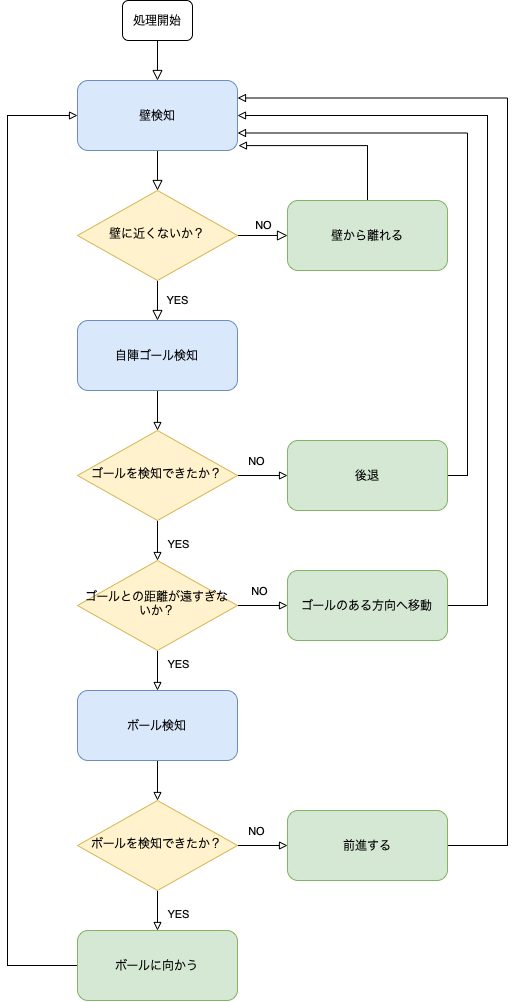

The diagram above was exported from draw.io. Its source (the exported page's mxGraphModel, read from the mxfile embedded in the PNG):
<mxGraphModel dx="1056" dy="1091" grid="1" gridSize="10" guides="1" tooltips="1" connect="1" arrows="1" fold="1" page="1" pageScale="1" pageWidth="827" pageHeight="1169" math="0" shadow="0">
  <root>
    <mxCell id="0" />
    <mxCell id="1" parent="0" />
    <mxCell id="IglYM6j_oYD80aH07RxE-49" value="" style="rounded=0;html=1;jettySize=auto;orthogonalLoop=1;fontSize=11;endArrow=block;endFill=0;endSize=8;strokeWidth=1;shadow=0;labelBackgroundColor=none;edgeStyle=orthogonalEdgeStyle;" edge="1" parent="1" source="IglYM6j_oYD80aH07RxE-50" target="IglYM6j_oYD80aH07RxE-53">
      <mxGeometry relative="1" as="geometry" />
    </mxCell>
    <mxCell id="IglYM6j_oYD80aH07RxE-50" value="壁検知" style="rounded=1;whiteSpace=wrap;html=1;fontSize=12;glass=0;strokeWidth=1;shadow=0;fillColor=#dae8fc;strokeColor=#6c8ebf;" vertex="1" parent="1">
      <mxGeometry x="240" y="110" width="160" height="70" as="geometry" />
    </mxCell>
    <mxCell id="IglYM6j_oYD80aH07RxE-51" value="NO" style="edgeStyle=orthogonalEdgeStyle;rounded=0;html=1;jettySize=auto;orthogonalLoop=1;fontSize=11;endArrow=block;endFill=0;endSize=8;strokeWidth=1;shadow=0;labelBackgroundColor=none;" edge="1" parent="1" source="IglYM6j_oYD80aH07RxE-53" target="IglYM6j_oYD80aH07RxE-55">
      <mxGeometry y="10" relative="1" as="geometry">
        <mxPoint as="offset" />
      </mxGeometry>
    </mxCell>
    <mxCell id="IglYM6j_oYD80aH07RxE-52" value="YES" style="edgeStyle=orthogonalEdgeStyle;rounded=0;orthogonalLoop=1;jettySize=auto;html=1;endArrow=block;endFill=0;endSize=8;" edge="1" parent="1" source="IglYM6j_oYD80aH07RxE-53">
      <mxGeometry y="20" relative="1" as="geometry">
        <mxPoint as="offset" />
        <mxPoint x="320" y="350" as="targetPoint" />
      </mxGeometry>
    </mxCell>
    <mxCell id="IglYM6j_oYD80aH07RxE-53" value="壁に近くないか？" style="rhombus;whiteSpace=wrap;html=1;shadow=0;fontFamily=Helvetica;fontSize=12;align=center;strokeWidth=1;spacing=6;spacingTop=-4;fillColor=#fff2cc;strokeColor=#d6b656;" vertex="1" parent="1">
      <mxGeometry x="240" y="220" width="160" height="90" as="geometry" />
    </mxCell>
    <mxCell id="IglYM6j_oYD80aH07RxE-54" style="edgeStyle=orthogonalEdgeStyle;rounded=0;orthogonalLoop=1;jettySize=auto;html=1;exitX=0.5;exitY=0;exitDx=0;exitDy=0;entryX=1.006;entryY=0.93;entryDx=0;entryDy=0;entryPerimeter=0;endArrow=block;endFill=0;" edge="1" parent="1" source="IglYM6j_oYD80aH07RxE-55" target="IglYM6j_oYD80aH07RxE-50">
      <mxGeometry relative="1" as="geometry" />
    </mxCell>
    <mxCell id="IglYM6j_oYD80aH07RxE-55" value="壁から離れる" style="rounded=1;whiteSpace=wrap;html=1;fontSize=12;glass=0;strokeWidth=1;shadow=0;fillColor=#d5e8d4;strokeColor=#82b366;" vertex="1" parent="1">
      <mxGeometry x="450" y="230" width="160" height="70" as="geometry" />
    </mxCell>
    <mxCell id="IglYM6j_oYD80aH07RxE-56" value="" style="edgeStyle=orthogonalEdgeStyle;rounded=0;orthogonalLoop=1;jettySize=auto;html=1;endArrow=block;endFill=0;endSize=8;" edge="1" parent="1" source="IglYM6j_oYD80aH07RxE-57" target="IglYM6j_oYD80aH07RxE-50">
      <mxGeometry relative="1" as="geometry" />
    </mxCell>
    <mxCell id="IglYM6j_oYD80aH07RxE-57" value="処理開始" style="rounded=1;whiteSpace=wrap;html=1;strokeColor=#000000;" vertex="1" parent="1">
      <mxGeometry x="285" y="30" width="70" height="40" as="geometry" />
    </mxCell>
    <mxCell id="IglYM6j_oYD80aH07RxE-60" value="" style="edgeStyle=orthogonalEdgeStyle;rounded=0;orthogonalLoop=1;jettySize=auto;html=1;endArrow=block;endFill=0;" edge="1" parent="1" source="IglYM6j_oYD80aH07RxE-61" target="IglYM6j_oYD80aH07RxE-66">
      <mxGeometry relative="1" as="geometry" />
    </mxCell>
    <mxCell id="IglYM6j_oYD80aH07RxE-61" value="自陣ゴール検知" style="rounded=1;whiteSpace=wrap;html=1;fontSize=12;glass=0;strokeWidth=1;shadow=0;fillColor=#dae8fc;strokeColor=#6c8ebf;" vertex="1" parent="1">
      <mxGeometry x="240" y="350" width="160" height="70" as="geometry" />
    </mxCell>
    <mxCell id="IglYM6j_oYD80aH07RxE-62" value="" style="edgeStyle=orthogonalEdgeStyle;rounded=0;orthogonalLoop=1;jettySize=auto;html=1;endArrow=block;endFill=0;" edge="1" parent="1" source="IglYM6j_oYD80aH07RxE-66">
      <mxGeometry relative="1" as="geometry">
        <mxPoint x="450" y="505" as="targetPoint" />
      </mxGeometry>
    </mxCell>
    <mxCell id="IglYM6j_oYD80aH07RxE-63" value="NO" style="edgeLabel;html=1;align=center;verticalAlign=middle;resizable=0;points=[];" vertex="1" connectable="0" parent="IglYM6j_oYD80aH07RxE-62">
      <mxGeometry x="-0.2419" y="1" relative="1" as="geometry">
        <mxPoint y="-14" as="offset" />
      </mxGeometry>
    </mxCell>
    <mxCell id="IglYM6j_oYD80aH07RxE-64" value="" style="edgeStyle=orthogonalEdgeStyle;rounded=0;orthogonalLoop=1;jettySize=auto;html=1;endArrow=block;endFill=0;" edge="1" parent="1" source="IglYM6j_oYD80aH07RxE-66">
      <mxGeometry relative="1" as="geometry">
        <mxPoint x="320" y="590" as="targetPoint" />
      </mxGeometry>
    </mxCell>
    <mxCell id="IglYM6j_oYD80aH07RxE-65" value="YES" style="edgeLabel;html=1;align=center;verticalAlign=middle;resizable=0;points=[];" vertex="1" connectable="0" parent="IglYM6j_oYD80aH07RxE-64">
      <mxGeometry x="-0.225" y="1" relative="1" as="geometry">
        <mxPoint x="19" y="8" as="offset" />
      </mxGeometry>
    </mxCell>
    <mxCell id="IglYM6j_oYD80aH07RxE-66" value="ゴールを検知できたか？" style="rhombus;whiteSpace=wrap;html=1;shadow=0;fontFamily=Helvetica;fontSize=12;align=center;strokeWidth=1;spacing=6;spacingTop=-4;fillColor=#fff2cc;strokeColor=#d6b656;" vertex="1" parent="1">
      <mxGeometry x="240" y="460" width="160" height="90" as="geometry" />
    </mxCell>
    <mxCell id="IglYM6j_oYD80aH07RxE-105" value="" style="edgeStyle=orthogonalEdgeStyle;rounded=0;orthogonalLoop=1;jettySize=auto;html=1;endArrow=block;endFill=0;" edge="1" parent="1" source="IglYM6j_oYD80aH07RxE-98" target="IglYM6j_oYD80aH07RxE-100">
      <mxGeometry relative="1" as="geometry" />
    </mxCell>
    <mxCell id="IglYM6j_oYD80aH07RxE-107" value="NO" style="edgeLabel;html=1;align=center;verticalAlign=middle;resizable=0;points=[];" vertex="1" connectable="0" parent="IglYM6j_oYD80aH07RxE-105">
      <mxGeometry x="0.1771" relative="1" as="geometry">
        <mxPoint x="-9" y="-15" as="offset" />
      </mxGeometry>
    </mxCell>
    <mxCell id="IglYM6j_oYD80aH07RxE-106" value="" style="edgeStyle=orthogonalEdgeStyle;rounded=0;orthogonalLoop=1;jettySize=auto;html=1;endArrow=block;endFill=0;" edge="1" parent="1" source="IglYM6j_oYD80aH07RxE-98" target="IglYM6j_oYD80aH07RxE-103">
      <mxGeometry relative="1" as="geometry" />
    </mxCell>
    <mxCell id="IglYM6j_oYD80aH07RxE-133" value="YES" style="edgeLabel;html=1;align=center;verticalAlign=middle;resizable=0;points=[];" vertex="1" connectable="0" parent="IglYM6j_oYD80aH07RxE-106">
      <mxGeometry x="-0.3845" y="-1" relative="1" as="geometry">
        <mxPoint x="21" as="offset" />
      </mxGeometry>
    </mxCell>
    <mxCell id="IglYM6j_oYD80aH07RxE-98" value="ゴールとの距離が遠すぎないか？" style="rhombus;whiteSpace=wrap;html=1;shadow=0;fontFamily=Helvetica;fontSize=12;align=center;strokeWidth=1;spacing=6;spacingTop=-4;fillColor=#fff2cc;strokeColor=#d6b656;" vertex="1" parent="1">
      <mxGeometry x="240" y="590" width="160" height="90" as="geometry" />
    </mxCell>
    <mxCell id="IglYM6j_oYD80aH07RxE-112" style="edgeStyle=orthogonalEdgeStyle;rounded=0;orthogonalLoop=1;jettySize=auto;html=1;exitX=1;exitY=0.5;exitDx=0;exitDy=0;entryX=1;entryY=0.75;entryDx=0;entryDy=0;endArrow=block;endFill=0;" edge="1" parent="1" source="IglYM6j_oYD80aH07RxE-99" target="IglYM6j_oYD80aH07RxE-50">
      <mxGeometry relative="1" as="geometry" />
    </mxCell>
    <mxCell id="IglYM6j_oYD80aH07RxE-99" value="後退" style="rounded=1;whiteSpace=wrap;html=1;fontSize=12;glass=0;strokeWidth=1;shadow=0;fillColor=#d5e8d4;strokeColor=#82b366;" vertex="1" parent="1">
      <mxGeometry x="450" y="470" width="160" height="70" as="geometry" />
    </mxCell>
    <mxCell id="IglYM6j_oYD80aH07RxE-114" style="edgeStyle=orthogonalEdgeStyle;rounded=0;orthogonalLoop=1;jettySize=auto;html=1;exitX=1;exitY=0.5;exitDx=0;exitDy=0;entryX=1;entryY=0.5;entryDx=0;entryDy=0;endArrow=block;endFill=0;" edge="1" parent="1" source="IglYM6j_oYD80aH07RxE-100" target="IglYM6j_oYD80aH07RxE-50">
      <mxGeometry relative="1" as="geometry">
        <Array as="points">
          <mxPoint x="650" y="635" />
          <mxPoint x="650" y="145" />
        </Array>
      </mxGeometry>
    </mxCell>
    <mxCell id="IglYM6j_oYD80aH07RxE-100" value="ゴールのある方向へ移動" style="rounded=1;whiteSpace=wrap;html=1;fontSize=12;glass=0;strokeWidth=1;shadow=0;fillColor=#d5e8d4;strokeColor=#82b366;" vertex="1" parent="1">
      <mxGeometry x="450" y="600" width="160" height="70" as="geometry" />
    </mxCell>
    <mxCell id="IglYM6j_oYD80aH07RxE-130" value="" style="edgeStyle=orthogonalEdgeStyle;rounded=0;orthogonalLoop=1;jettySize=auto;html=1;endArrow=block;endFill=0;" edge="1" parent="1" source="IglYM6j_oYD80aH07RxE-103" target="IglYM6j_oYD80aH07RxE-121">
      <mxGeometry relative="1" as="geometry" />
    </mxCell>
    <mxCell id="IglYM6j_oYD80aH07RxE-103" value="ボール検知" style="rounded=1;whiteSpace=wrap;html=1;fontSize=12;glass=0;strokeWidth=1;shadow=0;fillColor=#dae8fc;strokeColor=#6c8ebf;" vertex="1" parent="1">
      <mxGeometry x="240" y="720" width="160" height="70" as="geometry" />
    </mxCell>
    <mxCell id="IglYM6j_oYD80aH07RxE-132" style="edgeStyle=orthogonalEdgeStyle;rounded=0;orthogonalLoop=1;jettySize=auto;html=1;exitX=0;exitY=0.5;exitDx=0;exitDy=0;entryX=0;entryY=0.5;entryDx=0;entryDy=0;endArrow=block;endFill=0;" edge="1" parent="1" source="IglYM6j_oYD80aH07RxE-116" target="IglYM6j_oYD80aH07RxE-50">
      <mxGeometry relative="1" as="geometry">
        <Array as="points">
          <mxPoint x="170" y="995" />
          <mxPoint x="170" y="145" />
        </Array>
      </mxGeometry>
    </mxCell>
    <mxCell id="IglYM6j_oYD80aH07RxE-116" value="ボールに向かう" style="rounded=1;whiteSpace=wrap;html=1;fontSize=12;glass=0;strokeWidth=1;shadow=0;fillColor=#d5e8d4;strokeColor=#82b366;" vertex="1" parent="1">
      <mxGeometry x="240" y="960" width="160" height="70" as="geometry" />
    </mxCell>
    <mxCell id="IglYM6j_oYD80aH07RxE-117" value="" style="edgeStyle=orthogonalEdgeStyle;rounded=0;orthogonalLoop=1;jettySize=auto;html=1;endArrow=block;endFill=0;" edge="1" parent="1" source="IglYM6j_oYD80aH07RxE-121">
      <mxGeometry relative="1" as="geometry">
        <mxPoint x="449.9999999999998" y="875" as="targetPoint" />
      </mxGeometry>
    </mxCell>
    <mxCell id="IglYM6j_oYD80aH07RxE-118" value="NO" style="edgeLabel;html=1;align=center;verticalAlign=middle;resizable=0;points=[];" vertex="1" connectable="0" parent="IglYM6j_oYD80aH07RxE-117">
      <mxGeometry x="-0.2419" y="1" relative="1" as="geometry">
        <mxPoint y="-14" as="offset" />
      </mxGeometry>
    </mxCell>
    <mxCell id="IglYM6j_oYD80aH07RxE-119" value="" style="edgeStyle=orthogonalEdgeStyle;rounded=0;orthogonalLoop=1;jettySize=auto;html=1;endArrow=block;endFill=0;" edge="1" parent="1" source="IglYM6j_oYD80aH07RxE-121" target="IglYM6j_oYD80aH07RxE-116">
      <mxGeometry relative="1" as="geometry" />
    </mxCell>
    <mxCell id="IglYM6j_oYD80aH07RxE-120" value="YES" style="edgeLabel;html=1;align=center;verticalAlign=middle;resizable=0;points=[];" vertex="1" connectable="0" parent="IglYM6j_oYD80aH07RxE-119">
      <mxGeometry x="-0.225" y="1" relative="1" as="geometry">
        <mxPoint x="19" y="8" as="offset" />
      </mxGeometry>
    </mxCell>
    <mxCell id="IglYM6j_oYD80aH07RxE-121" value="ボールを検知できたか？" style="rhombus;whiteSpace=wrap;html=1;shadow=0;fontFamily=Helvetica;fontSize=12;align=center;strokeWidth=1;spacing=6;spacingTop=-4;fillColor=#fff2cc;strokeColor=#d6b656;" vertex="1" parent="1">
      <mxGeometry x="240" y="830" width="160" height="90" as="geometry" />
    </mxCell>
    <mxCell id="IglYM6j_oYD80aH07RxE-134" style="edgeStyle=orthogonalEdgeStyle;rounded=0;orthogonalLoop=1;jettySize=auto;html=1;exitX=1;exitY=0.5;exitDx=0;exitDy=0;entryX=1;entryY=0.25;entryDx=0;entryDy=0;endArrow=block;endFill=0;" edge="1" parent="1" source="IglYM6j_oYD80aH07RxE-127" target="IglYM6j_oYD80aH07RxE-50">
      <mxGeometry relative="1" as="geometry">
        <Array as="points">
          <mxPoint x="670" y="875" />
          <mxPoint x="670" y="127" />
        </Array>
      </mxGeometry>
    </mxCell>
    <mxCell id="IglYM6j_oYD80aH07RxE-127" value="前進する" style="rounded=1;whiteSpace=wrap;html=1;fontSize=12;glass=0;strokeWidth=1;shadow=0;fillColor=#d5e8d4;strokeColor=#82b366;" vertex="1" parent="1">
      <mxGeometry x="450" y="840" width="160" height="70" as="geometry" />
    </mxCell>
  </root>
</mxGraphModel>